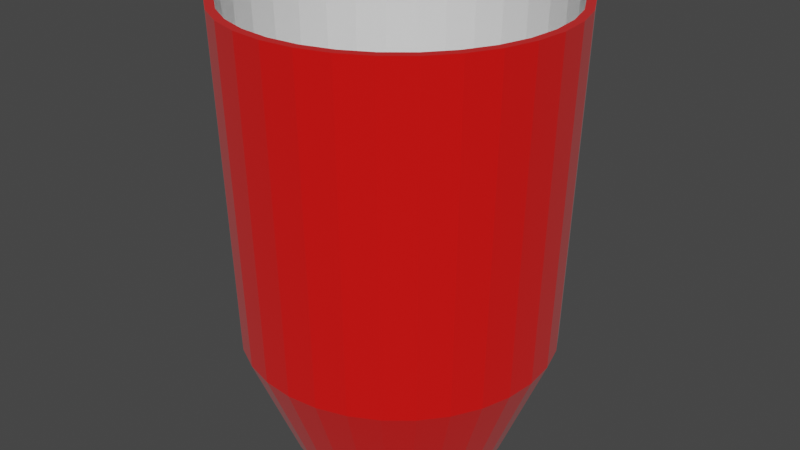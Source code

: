 # Source: Cup.blend  (saved by Blender 2.80.75; exported with 4.5.12 LTS)
import bpy
from mathutils import Matrix  # noqa: F401  (used for matrix-valued properties, if any)

bpy.ops.wm.read_factory_settings(use_empty=True)
scene = bpy.context.scene
scene.name = 'Scene'

# ---- collections
col_collection = bpy.data.collections.new('Collection'); scene.collection.children.link(col_collection)

# ---- materials (node trees are filled in below, after node groups)
mat_red = bpy.data.materials.new('Red')
mat_red.use_transparent_shadow = False
mat_white = bpy.data.materials.new('White')
mat_white.use_transparent_shadow = False

# ---- material node trees
mat_red.use_nodes = True; mat_red.node_tree.nodes.clear()
_N = mat_red.node_tree.nodes; _L = mat_red.node_tree.links
n0 = _N.new('ShaderNodeOutputMaterial'); n0.name = 'Material Output'; n0.location = (300, 300)
n1 = _N.new('ShaderNodeBsdfPrincipled'); n1.name = 'Principled BSDF'; n1.location = (10, 300)
n1.distribution = 'GGX'
n1.subsurface_method = 'BURLEY'
n1.inputs[0].default_value = (0.8, 0.006199, 0.004931, 1.0)
n1.inputs[2].default_value = 0.2083
n1.inputs[3].default_value = 1.45
n1.inputs[24].default_value = 0.04444
n1.inputs[27].default_value = (0.0, 0.0, 0.0, 1.0)
n1.inputs[28].default_value = 1.0
_L.new(n1.outputs[0], n0.inputs[0])
n0.is_active_output = True
mat_white.use_nodes = True; mat_white.node_tree.nodes.clear()
_N = mat_white.node_tree.nodes; _L = mat_white.node_tree.links
n0 = _N.new('ShaderNodeOutputMaterial'); n0.name = 'Material Output'; n0.location = (300, 300)
n1 = _N.new('ShaderNodeBsdfPrincipled'); n1.name = 'Principled BSDF'; n1.location = (10, 300)
n1.distribution = 'GGX'
n1.subsurface_method = 'BURLEY'
n1.inputs[3].default_value = 1.45
n1.inputs[27].default_value = (0.0, 0.0, 0.0, 1.0)
n1.inputs[28].default_value = 1.0
_L.new(n1.outputs[0], n0.inputs[0])
n0.is_active_output = True

# ---- world
world_world = bpy.data.worlds.new('World'); scene.world = world_world
world_world.use_nodes = True; world_world.node_tree.nodes.clear()
_N = world_world.node_tree.nodes; _L = world_world.node_tree.links
n0 = _N.new('ShaderNodeOutputWorld'); n0.name = 'World Output'; n0.location = (300, 300)
n1 = _N.new('ShaderNodeBackground'); n1.name = 'Background'; n1.location = (10, 300)
n1.inputs[0].default_value = (0.05088, 0.05088, 0.05088, 1.0)
_L.new(n1.outputs[0], n0.inputs[0])
n0.is_active_output = True
world_world.color = (0.05088, 0.05088, 0.05088)
world_world.use_sun_shadow = False
world_world.sun_shadow_jitter_overblur = 0.0

# ---- meshes
me_cylinder = bpy.data.meshes.new('Cylinder')
me_cylinder.from_pydata([(0.0, 0.95, -0.8687), (0.1853, 0.9317, -0.8687), (0.3635, 0.8777, -0.8687), (0.5278, 0.7899, -0.8687), (0.6718, 0.6718, -0.8687), (0.7899, 0.5278, -0.8687), (0.8777, 0.3635, -0.8687), (0.9317, 0.1853, -0.8687), (0.95, 7.172e-08, -0.8687), (0.9317, -0.1853, -0.8687), (0.8777, -0.3635, -0.8687), (0.7899, -0.5278, -0.8687), (0.6718, -0.6718, -0.8687), (0.5278, -0.7899, -0.8687), (0.3635, -0.8777, -0.8687), (0.1853, -0.9317, -0.8687), (-3.095e-07, -0.95, -0.8687), (-0.1853, -0.9317, -0.8687), (-0.3635, -0.8777, -0.8687), (-0.5278, -0.7899, -0.8687), (-0.6718, -0.6718, -0.8687), (-0.7899, -0.5278, -0.8687), (-0.8777, -0.3635, -0.8687), (-0.9317, -0.1853, -0.8687), (-0.95, 9.173e-07, -0.8687), (-0.9317, 0.1853, -0.8687), (-0.8777, 0.3636, -0.8687), (-0.7899, 0.5278, -0.8687), (-0.6718, 0.6718, -0.8687), (-0.5278, 0.7899, -0.8687), (-0.3635, 0.8777, -0.8687), (-0.1853, 0.9317, -0.8687), (-4.174e-08, 1.336, -0.3937), (0.2606, 1.31, -0.3937), (0.5112, 1.234, -0.3937), (0.7422, 1.111, -0.3937), (0.9447, 0.9447, -0.3937), (1.111, 0.7422, -0.3937), (1.234, 0.5112, -0.3937), (1.31, 0.2606, -0.3937), (1.336, -1.311e-08, -0.3937), (1.31, -0.2606, -0.3937), (1.234, -0.5112, -0.3937), (1.111, -0.7422, -0.3937), (0.9447, -0.9447, -0.3937), (0.7422, -1.111, -0.3937), (0.5112, -1.234, -0.3937), (0.2606, -1.31, -0.3937), (-4.77e-07, -1.336, -0.3937), (-0.2606, -1.31, -0.3937), (-0.5112, -1.234, -0.3937), (-0.7422, -1.111, -0.3937), (-0.9447, -0.9446, -0.3937), (-1.111, -0.7422, -0.3937), (-1.234, -0.5112, -0.3937), (-1.31, -0.2606, -0.3937), (-1.336, 1.176e-06, -0.3937), (-1.31, 0.2606, -0.3937), (-1.234, 0.5112, -0.3937), (-1.111, 0.7422, -0.3937), (-0.9446, 0.9447, -0.3937), (-0.7422, 1.111, -0.3937), (-0.5112, 1.234, -0.3937), (-0.2606, 1.31, -0.3937), (0.0, 1.0, -1.0), (-5.937e-08, 1.5, 1.0), (0.1951, 0.9808, -1.0), (0.2926, 1.471, 1.0), (0.3827, 0.9239, -1.0), (0.574, 1.386, 1.0), (0.5556, 0.8315, -1.0), (0.8334, 1.247, 1.0), (0.7071, 0.7071, -1.0), (1.061, 1.061, 1.0), (0.8315, 0.5556, -1.0), (1.247, 0.8334, 1.0), (0.9239, 0.3827, -1.0), (1.386, 0.574, 1.0), (0.9808, 0.1951, -1.0), (1.471, 0.2926, 1.0), (1.0, 7.55e-08, -1.0), (1.5, -2.925e-08, 1.0), (0.9808, -0.1951, -1.0), (1.471, -0.2926, 1.0), (0.9239, -0.3827, -1.0), (1.386, -0.574, 1.0), (0.8315, -0.5556, -1.0), (1.247, -0.8334, 1.0), (0.7071, -0.7071, -1.0), (1.061, -1.061, 1.0), (0.5556, -0.8315, -1.0), (0.8334, -1.247, 1.0), (0.3827, -0.9239, -1.0), (0.574, -1.386, 1.0), (0.1951, -0.9808, -1.0), (0.2926, -1.471, 1.0), (-3.258e-07, -1.0, -1.0), (-5.481e-07, -1.5, 1.0), (-0.1951, -0.9808, -1.0), (-0.2926, -1.471, 1.0), (-0.3827, -0.9239, -1.0), (-0.574, -1.386, 1.0), (-0.5556, -0.8315, -1.0), (-0.8334, -1.247, 1.0), (-0.7071, -0.7071, -1.0), (-1.061, -1.061, 1.0), (-0.8315, -0.5556, -1.0), (-1.247, -0.8334, 1.0), (-0.9239, -0.3827, -1.0), (-1.386, -0.574, 1.0), (-0.9808, -0.1951, -1.0), (-1.471, -0.2926, 1.0), (-1.0, 9.656e-07, -1.0), (-1.5, 1.306e-06, 1.0), (-0.9808, 0.1951, -1.0), (-1.471, 0.2926, 1.0), (-0.9239, 0.3827, -1.0), (-1.386, 0.574, 1.0), (-0.8315, 0.5556, -1.0), (-1.247, 0.8334, 1.0), (-0.7071, 0.7071, -1.0), (-1.061, 1.061, 1.0), (-0.5556, 0.8315, -1.0), (-0.8334, 1.247, 1.0), (-0.3827, 0.9239, -1.0), (-0.574, 1.386, 1.0), (-0.1951, 0.9808, -1.0), (-0.2926, 1.471, 1.0), (-4.393e-08, 1.406, -0.5), (0.2743, 1.379, -0.5), (0.5381, 1.299, -0.5), (0.7813, 1.169, -0.5), (0.9944, 0.9944, -0.5), (1.169, 0.7813, -0.5), (1.299, 0.5381, -0.5), (1.379, 0.2743, -0.5), (1.406, -1.38e-08, -0.5), (1.379, -0.2743, -0.5), (1.299, -0.5381, -0.5), (1.169, -0.7813, -0.5), (0.9944, -0.9944, -0.5), (0.7813, -1.169, -0.5), (0.5381, -1.299, -0.5), (0.2743, -1.379, -0.5), (-5.021e-07, -1.406, -0.5), (-0.2743, -1.379, -0.5), (-0.5381, -1.299, -0.5), (-0.7813, -1.169, -0.5), (-0.9944, -0.9944, -0.5), (-1.169, -0.7813, -0.5), (-1.299, -0.5381, -0.5), (-1.379, -0.2743, -0.5), (-1.406, 1.238e-06, -0.5), (-1.379, 0.2743, -0.5), (-1.299, 0.5381, -0.5), (-1.169, 0.7813, -0.5), (-0.9944, 0.9944, -0.5), (-0.7813, 1.169, -0.5), (-0.5381, 1.299, -0.5), (-0.2743, 1.379, -0.5), (1.315, -0.5446, 1.0), (1.183, -0.7906, 1.0), (1.006, -1.006, 1.0), (0.7906, -1.183, 1.0), (0.5446, -1.315, 1.0), (0.2776, -1.396, 1.0), (-5.198e-07, -1.423, 1.0), (-0.2776, -1.396, 1.0), (-0.5446, -1.315, 1.0), (-0.7906, -1.183, 1.0), (-1.183, -0.7906, 1.0), (-1.315, -0.5446, 1.0), (-1.006, -1.006, 1.0), (1.423, -2.746e-08, 1.0), (1.396, -0.2776, 1.0), (1.315, 0.5446, 1.0), (1.396, 0.2776, 1.0), (1.183, 0.7906, 1.0), (-1.315, 0.5446, 1.0), (-1.183, 0.7906, 1.0), (-1.396, 0.2776, 1.0), (-1.396, -0.2776, 1.0), (-1.423, 1.239e-06, 1.0), (1.006, 1.006, 1.0), (-1.006, 1.006, 1.0), (0.7906, 1.183, 1.0), (-0.7906, 1.183, 1.0), (0.5446, 1.315, 1.0), (-0.5446, 1.315, 1.0), (0.2776, 1.396, 1.0), (-5.608e-08, 1.423, 1.0), (-0.2776, 1.396, 1.0)], [], [(32, 33, 189, 190), (33, 34, 187, 189), (34, 35, 185, 187), (35, 36, 183, 185), (36, 37, 177, 183), (37, 38, 175, 177), (38, 39, 176, 175), (39, 40, 173, 176), (40, 41, 174, 173), (41, 42, 160, 174), (42, 43, 161, 160), (43, 44, 162, 161), (44, 45, 163, 162), (45, 46, 164, 163), (46, 47, 165, 164), (47, 48, 166, 165), (48, 49, 167, 166), (49, 50, 168, 167), (50, 51, 169, 168), (51, 52, 172, 169), (52, 53, 170, 172), (53, 54, 171, 170), (54, 55, 181, 171), (55, 56, 182, 181), (56, 57, 180, 182), (57, 58, 178, 180), (58, 59, 179, 178), (59, 60, 184, 179), (60, 61, 186, 184), (61, 62, 188, 186), (62, 63, 191, 188), (63, 32, 190, 191), (0, 31, 30, 29, 28, 27, 26, 25, 24, 23, 22, 21, 20, 19, 18, 17, 16, 15, 14, 13, 12, 11, 10, 9, 8, 7, 6, 5, 4, 3, 2, 1), (31, 0, 32, 63), (30, 31, 63, 62), (29, 30, 62, 61), (28, 29, 61, 60), (27, 28, 60, 59), (26, 27, 59, 58), (25, 26, 58, 57), (24, 25, 57, 56), (23, 24, 56, 55), (22, 23, 55, 54), (21, 22, 54, 53), (20, 21, 53, 52), (19, 20, 52, 51), (18, 19, 51, 50), (17, 18, 50, 49), (16, 17, 49, 48), (15, 16, 48, 47), (14, 15, 47, 46), (13, 14, 46, 45), (12, 13, 45, 44), (11, 12, 44, 43), (10, 11, 43, 42), (9, 10, 42, 41), (8, 9, 41, 40), (7, 8, 40, 39), (6, 7, 39, 38), (5, 6, 38, 37), (4, 5, 37, 36), (3, 4, 36, 35), (2, 3, 35, 34), (1, 2, 34, 33), (0, 1, 33, 32), (128, 65, 67, 129), (129, 67, 69, 130), (130, 69, 71, 131), (131, 71, 73, 132), (132, 73, 75, 133), (133, 75, 77, 134), (134, 77, 79, 135), (135, 79, 81, 136), (136, 81, 83, 137), (137, 83, 85, 138), (138, 85, 87, 139), (139, 87, 89, 140), (140, 89, 91, 141), (141, 91, 93, 142), (142, 93, 95, 143), (143, 95, 97, 144), (144, 97, 99, 145), (145, 99, 101, 146), (146, 101, 103, 147), (147, 103, 105, 148), (148, 105, 107, 149), (149, 107, 109, 150), (150, 109, 111, 151), (151, 111, 113, 152), (152, 113, 115, 153), (153, 115, 117, 154), (154, 117, 119, 155), (155, 119, 121, 156), (156, 121, 123, 157), (157, 123, 125, 158), (67, 65, 127, 125, 123, 121, 119, 117, 115, 113, 182, 180, 178, 179, 184, 186, 188, 191, 190, 189, 187, 185, 183, 177, 175, 176, 173, 81, 79, 77, 75, 73, 71, 69), (158, 125, 127, 159), (159, 127, 65, 128), (64, 66, 68, 70, 72, 74, 76, 78, 80, 82, 84, 86, 88, 90, 92, 94, 96, 98, 100, 102, 104, 106, 108, 110, 112, 114, 116, 118, 120, 122, 124, 126), (126, 159, 128, 64), (124, 158, 159, 126), (122, 157, 158, 124), (120, 156, 157, 122), (118, 155, 156, 120), (116, 154, 155, 118), (114, 153, 154, 116), (112, 152, 153, 114), (110, 151, 152, 112), (108, 150, 151, 110), (106, 149, 150, 108), (104, 148, 149, 106), (102, 147, 148, 104), (100, 146, 147, 102), (98, 145, 146, 100), (96, 144, 145, 98), (94, 143, 144, 96), (92, 142, 143, 94), (90, 141, 142, 92), (88, 140, 141, 90), (86, 139, 140, 88), (84, 138, 139, 86), (82, 137, 138, 84), (80, 136, 137, 82), (78, 135, 136, 80), (76, 134, 135, 78), (74, 133, 134, 76), (72, 132, 133, 74), (70, 131, 132, 72), (68, 130, 131, 70), (66, 129, 130, 68), (64, 128, 129, 66), (81, 173, 174, 160, 161, 162, 163, 164, 165, 166, 167, 168, 169, 172, 170, 171, 181, 182, 113, 111, 109, 107, 105, 103, 101, 99, 97, 95, 93, 91, 89, 87, 85, 83)])
me_cylinder.polygons.foreach_set('material_index', [1, 1, 1, 1, 1, 1, 1, 1, 1, 1, 1, 1, 1, 1, 1, 1, 1, 1, 1, 1, 1, 1, 1, 1, 1, 1, 1, 1, 1, 1, 1, 1, 1, 1, 1, 1, 1, 1, 1, 1, 1, 1, 1, 1, 1, 1, 1, 1, 1, 1, 1, 1, 1, 1, 1, 1, 1, 1, 1, 1, 1, 1, 1, 1, 1, 0, 0, 0, 0, 0, 0, 0, 0, 0, 0, 0, 0, 0, 0, 0, 0, 0, 0, 0, 0, 0, 0, 0, 0, 0, 0, 0, 0, 0, 0, 0, 0, 0, 0, 0, 0, 0, 0, 0, 0, 0, 0, 0, 0, 0, 0, 0, 0, 0, 0, 0, 0, 0, 0, 0, 0, 0, 0, 0, 0, 0, 0, 0, 0, 0, 0, 0])
_uv = me_cylinder.uv_layers.new(name='UVMap')
_uv.uv.foreach_set('vector', [1.0, 0.625, 0.9688, 0.625, 0.9688, 0.9918, 1.0, 0.9918, 0.9688, 0.625, 0.9375, 0.625, 0.9375, 0.9918, 0.9688, 0.9918, 0.9375, 0.625, 0.9062, 0.625, 0.9062, 0.9918, 0.9375, 0.9918, 0.9062, 0.625, 0.875, 0.625, 0.875, 0.9918, 0.9062, 0.9918, 0.875, 0.625, 0.8438, 0.625, 0.8438, 0.9918, 0.875, 0.9918, 0.8438, 0.625, 0.8125, 0.625, 0.8125, 0.9918, 0.8438, 0.9918, 0.8125, 0.625, 0.7812, 0.625, 0.7812, 0.9918, 0.8125, 0.9918, 0.7812, 0.625, 0.75, 0.625, 0.75, 0.9918, 0.7812, 0.9918, 0.75, 0.625, 0.7188, 0.625, 0.7188, 0.9918, 0.75, 0.9918, 0.7188, 0.625, 0.6875, 0.625, 0.6875, 0.9918, 0.7188, 0.9918, 0.6875, 0.625, 0.6562, 0.625, 0.6562, 0.9918, 0.6875, 0.9918, 0.6562, 0.625, 0.625, 0.625, 0.625, 0.9918, 0.6562, 0.9918, 0.625, 0.625, 0.5938, 0.625, 0.5938, 0.9918, 0.625, 0.9918, 0.5938, 0.625, 0.5625, 0.625, 0.5625, 0.9918, 0.5938, 0.9918, 0.5625, 0.625, 0.5312, 0.625, 0.5312, 0.9918, 0.5625, 0.9918, 0.5312, 0.625, 0.5, 0.625, 0.5, 0.9918, 0.5312, 0.9918, 0.5, 0.625, 0.4687, 0.625, 0.4688, 0.9918, 0.5, 0.9918, 0.4687, 0.625, 0.4375, 0.625, 0.4375, 0.9918, 0.4688, 0.9918, 0.4375, 0.625, 0.4062, 0.625, 0.4062, 0.9918, 0.4375, 0.9918, 0.4062, 0.625, 0.375, 0.625, 0.375, 0.9918, 0.4062, 0.9918, 0.375, 0.625, 0.3438, 0.625, 0.3438, 0.9918, 0.375, 0.9918, 0.3438, 0.625, 0.3125, 0.625, 0.3125, 0.9918, 0.3438, 0.9918, 0.3125, 0.625, 0.2812, 0.625, 0.2812, 0.9918, 0.3125, 0.9918, 0.2812, 0.625, 0.25, 0.625, 0.25, 0.9918, 0.2812, 0.9918, 0.25, 0.625, 0.2188, 0.625, 0.2188, 0.9918, 0.25, 0.9918, 0.2188, 0.625, 0.1875, 0.625, 0.1875, 0.9918, 0.2188, 0.9918, 0.1875, 0.625, 0.1562, 0.625, 0.1562, 0.9918, 0.1875, 0.9918, 0.1562, 0.625, 0.125, 0.625, 0.125, 0.9918, 0.1562, 0.9918, 0.125, 0.625, 0.09375, 0.625, 0.09375, 0.9918, 0.125, 0.9918, 0.09375, 0.625, 0.0625, 0.625, 0.0625, 0.9918, 0.09375, 0.9918, 0.0625, 0.625, 0.03125, 0.625, 0.03125, 0.9918, 0.0625, 0.9918, 0.03125, 0.625, 0.0, 0.625, 0.0, 0.9918, 0.03125, 0.9918, 0.75, 0.49, 0.7032, 0.4854, 0.6582, 0.4717, 0.6167, 0.4496, 0.5803, 0.4197, 0.5504, 0.3833, 0.5283, 0.3418, 0.5146, 0.2968, 0.51, 0.25, 0.5146, 0.2032, 0.5283, 0.1582, 0.5504, 0.1167, 0.5803, 0.08029, 0.6167, 0.05045, 0.6582, 0.02827, 0.7032, 0.01461, 0.75, 0.01, 0.7968, 0.01461, 0.8418, 0.02827, 0.8833, 0.05045, 0.9197, 0.08029, 0.9496, 0.1167, 0.9717, 0.1582, 0.9854, 0.2032, 0.99, 0.25, 0.9854, 0.2968, 0.9717, 0.3418, 0.9496, 0.3833, 0.9197, 0.4197, 0.8833, 0.4496, 0.8418, 0.4717, 0.7968, 0.4854, 0.03125, 0.5, 0.0, 0.5, 0.0, 0.625, 0.03125, 0.625, 0.0625, 0.5, 0.03125, 0.5, 0.03125, 0.625, 0.0625, 0.625, 0.09375, 0.5, 0.0625, 0.5, 0.0625, 0.625, 0.09375, 0.625, 0.125, 0.5, 0.09375, 0.5, 0.09375, 0.625, 0.125, 0.625, 0.1562, 0.5, 0.125, 0.5, 0.125, 0.625, 0.1562, 0.625, 0.1875, 0.5, 0.1562, 0.5, 0.1562, 0.625, 0.1875, 0.625, 0.2188, 0.5, 0.1875, 0.5, 0.1875, 0.625, 0.2188, 0.625, 0.25, 0.5, 0.2188, 0.5, 0.2188, 0.625, 0.25, 0.625, 0.2812, 0.5, 0.25, 0.5, 0.25, 0.625, 0.2812, 0.625, 0.3125, 0.5, 0.2812, 0.5, 0.2812, 0.625, 0.3125, 0.625, 0.3438, 0.5, 0.3125, 0.5, 0.3125, 0.625, 0.3438, 0.625, 0.375, 0.5, 0.3438, 0.5, 0.3438, 0.625, 0.375, 0.625, 0.4062, 0.5, 0.375, 0.5, 0.375, 0.625, 0.4062, 0.625, 0.4375, 0.5, 0.4062, 0.5, 0.4062, 0.625, 0.4375, 0.625, 0.4688, 0.5, 0.4375, 0.5, 0.4375, 0.625, 0.4687, 0.625, 0.5, 0.5, 0.4688, 0.5, 0.4687, 0.625, 0.5, 0.625, 0.5312, 0.5, 0.5, 0.5, 0.5, 0.625, 0.5312, 0.625, 0.5625, 0.5, 0.5312, 0.5, 0.5312, 0.625, 0.5625, 0.625, 0.5938, 0.5, 0.5625, 0.5, 0.5625, 0.625, 0.5938, 0.625, 0.625, 0.5, 0.5938, 0.5, 0.5938, 0.625, 0.625, 0.625, 0.6562, 0.5, 0.625, 0.5, 0.625, 0.625, 0.6562, 0.625, 0.6875, 0.5, 0.6562, 0.5, 0.6562, 0.625, 0.6875, 0.625, 0.7188, 0.5, 0.6875, 0.5, 0.6875, 0.625, 0.7188, 0.625, 0.75, 0.5, 0.7188, 0.5, 0.7188, 0.625, 0.75, 0.625, 0.7812, 0.5, 0.75, 0.5, 0.75, 0.625, 0.7812, 0.625, 0.8125, 0.5, 0.7812, 0.5, 0.7812, 0.625, 0.8125, 0.625, 0.8438, 0.5, 0.8125, 0.5, 0.8125, 0.625, 0.8438, 0.625, 0.875, 0.5, 0.8438, 0.5, 0.8438, 0.625, 0.875, 0.625, 0.9062, 0.5, 0.875, 0.5, 0.875, 0.625, 0.9062, 0.625, 0.9375, 0.5, 0.9062, 0.5, 0.9062, 0.625, 0.9375, 0.625, 0.9688, 0.5, 0.9375, 0.5, 0.9375, 0.625, 0.9688, 0.625, 1.0, 0.5, 0.9688, 0.5, 0.9688, 0.625, 1.0, 0.625, 1.0, 0.625, 1.0, 1.0, 0.9688, 1.0, 0.9688, 0.625, 0.9688, 0.625, 0.9688, 1.0, 0.9375, 1.0, 0.9375, 0.625, 0.9375, 0.625, 0.9375, 1.0, 0.9062, 1.0, 0.9062, 0.625, 0.9062, 0.625, 0.9062, 1.0, 0.875, 1.0, 0.875, 0.625, 0.875, 0.625, 0.875, 1.0, 0.8438, 1.0, 0.8438, 0.625, 0.8438, 0.625, 0.8438, 1.0, 0.8125, 1.0, 0.8125, 0.625, 0.8125, 0.625, 0.8125, 1.0, 0.7812, 1.0, 0.7812, 0.625, 0.7812, 0.625, 0.7812, 1.0, 0.75, 1.0, 0.75, 0.625, 0.75, 0.625, 0.75, 1.0, 0.7188, 1.0, 0.7188, 0.625, 0.7188, 0.625, 0.7188, 1.0, 0.6875, 1.0, 0.6875, 0.625, 0.6875, 0.625, 0.6875, 1.0, 0.6562, 1.0, 0.6562, 0.625, 0.6562, 0.625, 0.6562, 1.0, 0.625, 1.0, 0.625, 0.625, 0.625, 0.625, 0.625, 1.0, 0.5938, 1.0, 0.5938, 0.625, 0.5938, 0.625, 0.5938, 1.0, 0.5625, 1.0, 0.5625, 0.625, 0.5625, 0.625, 0.5625, 1.0, 0.5312, 1.0, 0.5312, 0.625, 0.5312, 0.625, 0.5312, 1.0, 0.5, 1.0, 0.5, 0.625, 0.5, 0.625, 0.5, 1.0, 0.4688, 1.0, 0.4687, 0.625, 0.4687, 0.625, 0.4688, 1.0, 0.4375, 1.0, 0.4375, 0.625, 0.4375, 0.625, 0.4375, 1.0, 0.4062, 1.0, 0.4062, 0.625, 0.4062, 0.625, 0.4062, 1.0, 0.375, 1.0, 0.375, 0.625, 0.375, 0.625, 0.375, 1.0, 0.3438, 1.0, 0.3438, 0.625, 0.3438, 0.625, 0.3438, 1.0, 0.3125, 1.0, 0.3125, 0.625, 0.3125, 0.625, 0.3125, 1.0, 0.2812, 1.0, 0.2812, 0.625, 0.2812, 0.625, 0.2812, 1.0, 0.25, 1.0, 0.25, 0.625, 0.25, 0.625, 0.25, 1.0, 0.2188, 1.0, 0.2188, 0.625, 0.2188, 0.625, 0.2188, 1.0, 0.1875, 1.0, 0.1875, 0.625, 0.1875, 0.625, 0.1875, 1.0, 0.1562, 1.0, 0.1562, 0.625, 0.1562, 0.625, 0.1562, 1.0, 0.125, 1.0, 0.125, 0.625, 0.125, 0.625, 0.125, 1.0, 0.09375, 1.0, 0.09375, 0.625, 0.09375, 0.625, 0.09375, 1.0, 0.0625, 1.0, 0.0625, 0.625, 0.2968, 0.4854, 0.25, 0.49, 0.2032, 0.4854, 0.1582, 0.4717, 0.1167, 0.4496, 0.08029, 0.4197, 0.05045, 0.3833, 0.02827, 0.3418, 0.01461, 0.2968, 0.01, 0.25, 0.02231, 0.25, 0.02669, 0.2944, 0.03964, 0.3371, 0.06069, 0.3765, 0.089, 0.411, 0.1235, 0.4393, 0.1629, 0.4604, 0.2056, 0.4733, 0.25, 0.4777, 0.2944, 0.4733, 0.3371, 0.4604, 0.3765, 0.4393, 0.411, 0.411, 0.4393, 0.3765, 0.4604, 0.3371, 0.4733, 0.2944, 0.4777, 0.25, 0.49, 0.25, 0.4854, 0.2968, 0.4717, 0.3418, 0.4496, 0.3833, 0.4197, 0.4197, 0.3833, 0.4496, 0.3418, 0.4717, 0.0625, 0.625, 0.0625, 1.0, 0.03125, 1.0, 0.03125, 0.625, 0.03125, 0.625, 0.03125, 1.0, 0.0, 1.0, 0.0, 0.625, 0.75, 0.49, 0.7968, 0.4854, 0.8418, 0.4717, 0.8833, 0.4496, 0.9197, 0.4197, 0.9496, 0.3833, 0.9717, 0.3418, 0.9854, 0.2968, 0.99, 0.25, 0.9854, 0.2032, 0.9717, 0.1582, 0.9496, 0.1167, 0.9197, 0.08029, 0.8833, 0.05045, 0.8418, 0.02827, 0.7968, 0.01461, 0.75, 0.01, 0.7032, 0.01461, 0.6582, 0.02827, 0.6167, 0.05045, 0.5803, 0.08029, 0.5504, 0.1167, 0.5283, 0.1582, 0.5146, 0.2032, 0.51, 0.25, 0.5146, 0.2968, 0.5283, 0.3418, 0.5504, 0.3833, 0.5803, 0.4197, 0.6167, 0.4496, 0.6582, 0.4717, 0.7032, 0.4854, 0.03125, 0.5, 0.03125, 0.625, 0.0, 0.625, 0.0, 0.5, 0.0625, 0.5, 0.0625, 0.625, 0.03125, 0.625, 0.03125, 0.5, 0.09375, 0.5, 0.09375, 0.625, 0.0625, 0.625, 0.0625, 0.5, 0.125, 0.5, 0.125, 0.625, 0.09375, 0.625, 0.09375, 0.5, 0.1562, 0.5, 0.1562, 0.625, 0.125, 0.625, 0.125, 0.5, 0.1875, 0.5, 0.1875, 0.625, 0.1562, 0.625, 0.1562, 0.5, 0.2188, 0.5, 0.2188, 0.625, 0.1875, 0.625, 0.1875, 0.5, 0.25, 0.5, 0.25, 0.625, 0.2188, 0.625, 0.2188, 0.5, 0.2812, 0.5, 0.2812, 0.625, 0.25, 0.625, 0.25, 0.5, 0.3125, 0.5, 0.3125, 0.625, 0.2812, 0.625, 0.2812, 0.5, 0.3438, 0.5, 0.3438, 0.625, 0.3125, 0.625, 0.3125, 0.5, 0.375, 0.5, 0.375, 0.625, 0.3438, 0.625, 0.3438, 0.5, 0.4062, 0.5, 0.4062, 0.625, 0.375, 0.625, 0.375, 0.5, 0.4375, 0.5, 0.4375, 0.625, 0.4062, 0.625, 0.4062, 0.5, 0.4688, 0.5, 0.4687, 0.625, 0.4375, 0.625, 0.4375, 0.5, 0.5, 0.5, 0.5, 0.625, 0.4687, 0.625, 0.4688, 0.5, 0.5312, 0.5, 0.5312, 0.625, 0.5, 0.625, 0.5, 0.5, 0.5625, 0.5, 0.5625, 0.625, 0.5312, 0.625, 0.5312, 0.5, 0.5938, 0.5, 0.5938, 0.625, 0.5625, 0.625, 0.5625, 0.5, 0.625, 0.5, 0.625, 0.625, 0.5938, 0.625, 0.5938, 0.5, 0.6562, 0.5, 0.6562, 0.625, 0.625, 0.625, 0.625, 0.5, 0.6875, 0.5, 0.6875, 0.625, 0.6562, 0.625, 0.6562, 0.5, 0.7188, 0.5, 0.7188, 0.625, 0.6875, 0.625, 0.6875, 0.5, 0.75, 0.5, 0.75, 0.625, 0.7188, 0.625, 0.7188, 0.5, 0.7812, 0.5, 0.7812, 0.625, 0.75, 0.625, 0.75, 0.5, 0.8125, 0.5, 0.8125, 0.625, 0.7812, 0.625, 0.7812, 0.5, 0.8438, 0.5, 0.8438, 0.625, 0.8125, 0.625, 0.8125, 0.5, 0.875, 0.5, 0.875, 0.625, 0.8438, 0.625, 0.8438, 0.5, 0.9062, 0.5, 0.9062, 0.625, 0.875, 0.625, 0.875, 0.5, 0.9375, 0.5, 0.9375, 0.625, 0.9062, 0.625, 0.9062, 0.5, 0.9688, 0.5, 0.9688, 0.625, 0.9375, 0.625, 0.9375, 0.5, 1.0, 0.5, 1.0, 0.625, 0.9688, 0.625, 0.9688, 0.5, 0.49, 0.25, 0.4777, 0.25, 0.4733, 0.2056, 0.4604, 0.1629, 0.4393, 0.1235, 0.411, 0.089, 0.3765, 0.06069, 0.3371, 0.03964, 0.2944, 0.02669, 0.25, 0.02231, 0.2056, 0.02669, 0.1629, 0.03964, 0.1235, 0.06069, 0.089, 0.089, 0.06068, 0.1235, 0.03964, 0.1629, 0.02669, 0.2056, 0.02231, 0.25, 0.01, 0.25, 0.01461, 0.2032, 0.02827, 0.1582, 0.05045, 0.1167, 0.08029, 0.08029, 0.1167, 0.05045, 0.1582, 0.02827, 0.2032, 0.01461, 0.25, 0.01, 0.2968, 0.01461, 0.3418, 0.02827, 0.3833, 0.05045, 0.4197, 0.08029, 0.4496, 0.1167, 0.4717, 0.1582, 0.4854, 0.2032])
me_cylinder.materials.append(mat_red)
me_cylinder.materials.append(mat_white)
me_cylinder.use_remesh_preserve_volume = False
me_cylinder.use_remesh_preserve_attributes = False
me_cylinder.use_mirror_vertex_groups = False
me_cylinder.update()

# ---- objects
ob_cylinder = bpy.data.objects.new('Cylinder', me_cylinder)

# ---- transforms, parenting, visibility, modifiers, constraints
ob_cylinder.location = (0.0, 0.0, 0.0)
ob_cylinder.scale = (1.0, 1.0, 2.0)
ob_cylinder.lineart.crease_threshold = 0.0

# ---- collection membership
col_collection.objects.link(ob_cylinder)

# ---- scene / render settings (as saved in the file)
scene.frame_start = 1; scene.frame_end = 250; scene.frame_set(1)
scene.render.engine = 'BLENDER_EEVEE_NEXT'
scene.cycles.use_denoising = False
scene.cycles.samples = 128
scene.cycles.sampling_pattern = 'TABULATED_SOBOL'
scene.cycles.use_adaptive_sampling = False
scene.cycles.use_light_tree = False
scene.view_settings.view_transform = 'Filmic'
bpy.context.view_layer.update()

# ---- added for rendering (the .blend has no active camera and no usable light): camera, sun
cam_auto = bpy.data.cameras.new('AutoCamera')
cam_auto.lens = 50.0
cam_auto.sensor_width = 36.0
cam_auto.clip_end = 1000.0
ob_auto_camera = bpy.data.objects.new('AutoCamera', cam_auto)
scene.collection.objects.link(ob_auto_camera)
ob_auto_camera.location = (5.39494, -6.47393, 4.31595)
ob_auto_camera.rotation_euler = (1.09748, -7.21219e-08, 0.694738)
scene.camera = ob_auto_camera
light_auto_sun = bpy.data.lights.new('AutoSun', 'SUN')
light_auto_sun.energy = 3.0
light_auto_sun.angle = 0.0523599
ob_auto_sun = bpy.data.objects.new('AutoSun', light_auto_sun)
scene.collection.objects.link(ob_auto_sun)
ob_auto_sun.rotation_euler = (0.872665, 0.174533, 0.523599)
bpy.context.view_layer.update()
